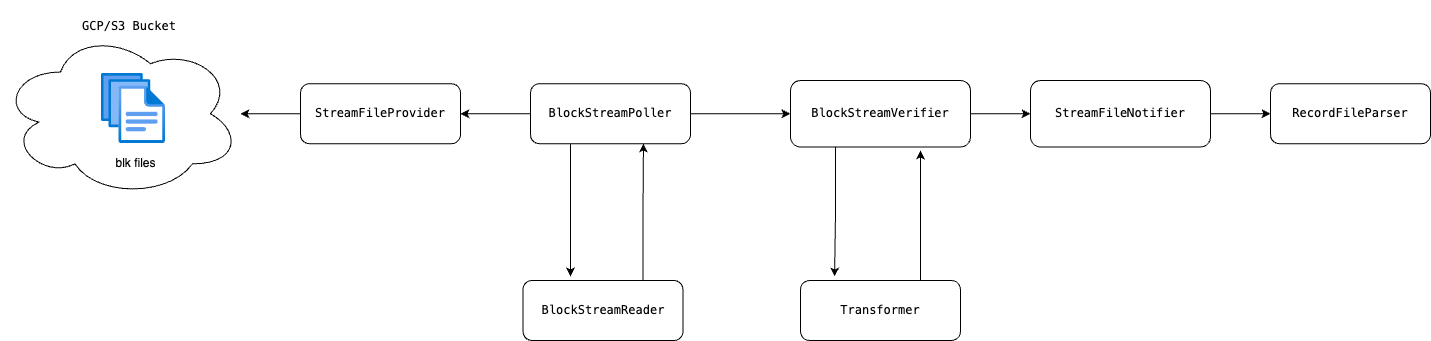

The diagram above was exported from draw.io. Its source (the exported page's mxGraphModel, read from the mxfile embedded in the PNG):
<mxGraphModel dx="2342" dy="1542" grid="1" gridSize="10" guides="1" tooltips="1" connect="1" arrows="1" fold="1" page="1" pageScale="1" pageWidth="1100" pageHeight="850" background="#FFFFFF" math="0" shadow="0">
  <root>
    <mxCell id="0" />
    <mxCell id="1" parent="0" />
    <mxCell id="PsErFqoxNc4eQ6jjM7BM-6" value="" style="edgeStyle=orthogonalEdgeStyle;rounded=0;orthogonalLoop=1;jettySize=auto;html=1;strokeColor=#000000;" parent="1" source="PsErFqoxNc4eQ6jjM7BM-1" target="PsErFqoxNc4eQ6jjM7BM-5" edge="1">
      <mxGeometry relative="1" as="geometry" />
    </mxCell>
    <mxCell id="PsErFqoxNc4eQ6jjM7BM-28" style="edgeStyle=orthogonalEdgeStyle;rounded=0;orthogonalLoop=1;jettySize=auto;html=1;exitX=0.25;exitY=1;exitDx=0;exitDy=0;entryX=0.297;entryY=-0.067;entryDx=0;entryDy=0;entryPerimeter=0;strokeColor=#000000;" parent="1" source="PsErFqoxNc4eQ6jjM7BM-1" target="PsErFqoxNc4eQ6jjM7BM-26" edge="1">
      <mxGeometry relative="1" as="geometry">
        <mxPoint x="140" y="260" as="targetPoint" />
      </mxGeometry>
    </mxCell>
    <mxCell id="Wga_x7iRYsQfSY8mUIb3-3" value="" style="edgeStyle=orthogonalEdgeStyle;rounded=0;orthogonalLoop=1;jettySize=auto;html=1;" edge="1" parent="1" source="PsErFqoxNc4eQ6jjM7BM-1" target="MugrbUD94sqgvd3sc8gk-61">
      <mxGeometry relative="1" as="geometry" />
    </mxCell>
    <mxCell id="PsErFqoxNc4eQ6jjM7BM-1" value="&lt;pre&gt;&lt;span style=&quot;font-variant-ligatures: none; text-align: left; white-space-collapse: preserve; background-color: rgb(255, 255, 255);&quot;&gt;&lt;font style=&quot;&quot; face=&quot;monospace&quot;&gt;BlockStreamPoller&lt;/font&gt;&lt;/span&gt;&lt;/pre&gt;" style="rounded=1;whiteSpace=wrap;html=1;fillColor=#FFFFFF;strokeColor=#000000;" parent="1" vertex="1">
      <mxGeometry x="100" y="73.25" width="160" height="60" as="geometry" />
    </mxCell>
    <mxCell id="PsErFqoxNc4eQ6jjM7BM-2" value="&lt;pre&gt;&lt;br&gt;&lt;/pre&gt;" style="ellipse;shape=cloud;whiteSpace=wrap;html=1;fillColor=#FFFFFF;strokeColor=#000000;" parent="1" vertex="1">
      <mxGeometry x="-430" y="19.75" width="240" height="167" as="geometry" />
    </mxCell>
    <mxCell id="MugrbUD94sqgvd3sc8gk-71" style="edgeStyle=orthogonalEdgeStyle;rounded=0;orthogonalLoop=1;jettySize=auto;html=1;entryX=0;entryY=0.5;entryDx=0;entryDy=0;" parent="1" source="PsErFqoxNc4eQ6jjM7BM-5" target="MugrbUD94sqgvd3sc8gk-69" edge="1">
      <mxGeometry relative="1" as="geometry" />
    </mxCell>
    <mxCell id="PsErFqoxNc4eQ6jjM7BM-5" value="&lt;font face=&quot;monospace&quot;&gt;&lt;font style=&quot;background-color: rgb(255, 255, 255);&quot;&gt;BlockStreamVerifier&lt;/font&gt;&lt;br&gt;&lt;/font&gt;" style="whiteSpace=wrap;html=1;rounded=1;strokeColor=#000000;fillColor=#FFFFFF;" parent="1" vertex="1">
      <mxGeometry x="360" y="70" width="180" height="66.5" as="geometry" />
    </mxCell>
    <mxCell id="PsErFqoxNc4eQ6jjM7BM-9" value="&lt;span style=&quot;font-family: monospace; background-color: rgb(255, 255, 255);&quot;&gt;RecordFileParser&lt;/span&gt;" style="whiteSpace=wrap;html=1;rounded=1;strokeColor=#000000;fillColor=#FFFFFF;" parent="1" vertex="1">
      <mxGeometry x="840" y="73.25" width="160" height="60" as="geometry" />
    </mxCell>
    <mxCell id="PsErFqoxNc4eQ6jjM7BM-13" value="" style="image;aspect=fixed;html=1;points=[];align=center;fontSize=12;image=img/lib/azure2/general/Files.svg;" parent="1" vertex="1">
      <mxGeometry x="-329" y="63" width="64" height="70" as="geometry" />
    </mxCell>
    <mxCell id="PsErFqoxNc4eQ6jjM7BM-14" value="blk files" style="text;html=1;align=center;verticalAlign=middle;resizable=0;points=[];autosize=1;strokeColor=none;fillColor=none;fontColor=#000000;" parent="1" vertex="1">
      <mxGeometry x="-325" y="138" width="60" height="30" as="geometry" />
    </mxCell>
    <mxCell id="PsErFqoxNc4eQ6jjM7BM-16" value="&lt;pre style=&quot;forced-color-adjust: none; font-size: 12px; font-style: normal; font-variant-ligatures: normal; font-variant-caps: normal; font-weight: 400; letter-spacing: normal; orphans: 2; text-align: center; text-indent: 0px; text-transform: none; widows: 2; word-spacing: 0px; -webkit-text-stroke-width: 0px; text-decoration-thickness: initial; text-decoration-style: initial; text-decoration-color: initial;&quot;&gt;&lt;font style=&quot;&quot;&gt;GCP/S3 Bucket&lt;/font&gt;&lt;/pre&gt;" style="text;whiteSpace=wrap;html=1;fillColor=none;fontColor=#000000;labelBackgroundColor=none;" parent="1" vertex="1">
      <mxGeometry x="-350" y="-10" width="130" height="60" as="geometry" />
    </mxCell>
    <mxCell id="PsErFqoxNc4eQ6jjM7BM-26" value="&lt;pre&gt;&lt;span style=&quot;font-variant-ligatures: none; text-align: left; white-space-collapse: preserve; background-color: rgb(255, 255, 255);&quot;&gt;&lt;font style=&quot;&quot; face=&quot;monospace&quot;&gt;BlockStreamReader&lt;/font&gt;&lt;/span&gt;&lt;/pre&gt;" style="rounded=1;whiteSpace=wrap;html=1;fillColor=#FFFFFF;strokeColor=#000000;" parent="1" vertex="1">
      <mxGeometry x="92.5" y="270" width="160" height="60" as="geometry" />
    </mxCell>
    <mxCell id="PsErFqoxNc4eQ6jjM7BM-27" style="edgeStyle=orthogonalEdgeStyle;rounded=0;orthogonalLoop=1;jettySize=auto;html=1;exitX=0.75;exitY=0;exitDx=0;exitDy=0;entryX=0.706;entryY=0.996;entryDx=0;entryDy=0;entryPerimeter=0;strokeColor=#000000;" parent="1" source="PsErFqoxNc4eQ6jjM7BM-26" target="PsErFqoxNc4eQ6jjM7BM-1" edge="1">
      <mxGeometry relative="1" as="geometry" />
    </mxCell>
    <mxCell id="PsErFqoxNc4eQ6jjM7BM-32" style="edgeStyle=orthogonalEdgeStyle;rounded=0;orthogonalLoop=1;jettySize=auto;html=1;exitX=0.75;exitY=0;exitDx=0;exitDy=0;strokeColor=#000000;" parent="1" source="PsErFqoxNc4eQ6jjM7BM-30" edge="1">
      <mxGeometry relative="1" as="geometry">
        <mxPoint x="490" y="140" as="targetPoint" />
      </mxGeometry>
    </mxCell>
    <mxCell id="PsErFqoxNc4eQ6jjM7BM-30" value="&lt;pre&gt;&lt;span style=&quot;font-variant-ligatures: none; text-align: left; white-space-collapse: preserve;&quot;&gt;&lt;font style=&quot;&quot; face=&quot;monospace&quot;&gt;Transformer&lt;/font&gt;&lt;/span&gt;&lt;/pre&gt;" style="rounded=1;whiteSpace=wrap;html=1;strokeColor=#000000;fillColor=#FFFFFF;" parent="1" vertex="1">
      <mxGeometry x="370" y="270" width="160" height="60" as="geometry" />
    </mxCell>
    <mxCell id="PsErFqoxNc4eQ6jjM7BM-31" style="edgeStyle=orthogonalEdgeStyle;rounded=0;orthogonalLoop=1;jettySize=auto;html=1;exitX=0.25;exitY=1;exitDx=0;exitDy=0;entryX=0.213;entryY=-0.067;entryDx=0;entryDy=0;entryPerimeter=0;strokeColor=#000000;" parent="1" source="PsErFqoxNc4eQ6jjM7BM-5" target="PsErFqoxNc4eQ6jjM7BM-30" edge="1">
      <mxGeometry relative="1" as="geometry" />
    </mxCell>
    <mxCell id="Wga_x7iRYsQfSY8mUIb3-4" value="" style="edgeStyle=orthogonalEdgeStyle;rounded=0;orthogonalLoop=1;jettySize=auto;html=1;" edge="1" parent="1" source="MugrbUD94sqgvd3sc8gk-61" target="PsErFqoxNc4eQ6jjM7BM-2">
      <mxGeometry relative="1" as="geometry" />
    </mxCell>
    <mxCell id="MugrbUD94sqgvd3sc8gk-61" value="&lt;pre&gt;&lt;span style=&quot;font-variant-ligatures: none; text-align: left; white-space-collapse: preserve; background-color: rgb(255, 255, 255);&quot;&gt;&lt;font style=&quot;&quot; face=&quot;monospace&quot;&gt;StreamFileProvider&lt;/font&gt;&lt;/span&gt;&lt;/pre&gt;" style="rounded=1;whiteSpace=wrap;html=1;fillColor=#FFFFFF;strokeColor=#000000;" parent="1" vertex="1">
      <mxGeometry x="-130" y="73.25" width="160" height="60" as="geometry" />
    </mxCell>
    <mxCell id="MugrbUD94sqgvd3sc8gk-72" style="edgeStyle=orthogonalEdgeStyle;rounded=0;orthogonalLoop=1;jettySize=auto;html=1;exitX=1;exitY=0.5;exitDx=0;exitDy=0;entryX=0;entryY=0.5;entryDx=0;entryDy=0;" parent="1" source="MugrbUD94sqgvd3sc8gk-69" target="PsErFqoxNc4eQ6jjM7BM-9" edge="1">
      <mxGeometry relative="1" as="geometry" />
    </mxCell>
    <mxCell id="MugrbUD94sqgvd3sc8gk-69" value="&lt;font face=&quot;monospace&quot;&gt;&lt;font style=&quot;background-color: rgb(255, 255, 255);&quot;&gt;StreamFileNotifier&lt;/font&gt;&lt;br&gt;&lt;/font&gt;" style="whiteSpace=wrap;html=1;rounded=1;strokeColor=#000000;fillColor=#FFFFFF;" parent="1" vertex="1">
      <mxGeometry x="600" y="70" width="180" height="66.5" as="geometry" />
    </mxCell>
  </root>
</mxGraphModel>